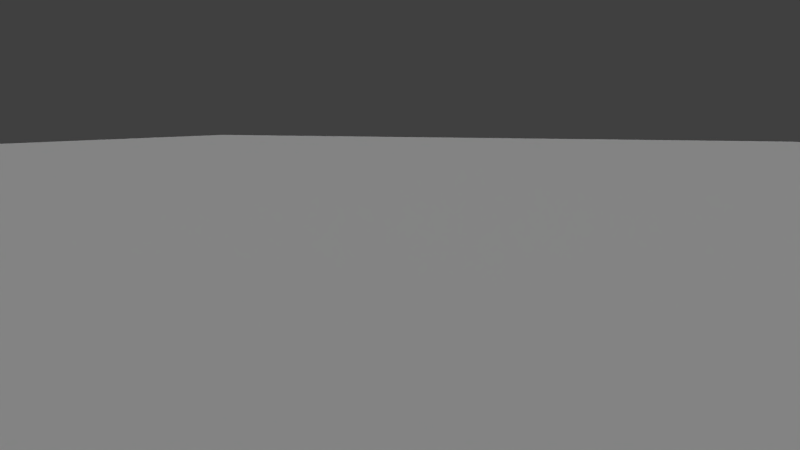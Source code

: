 # Source: platform-and-container.blend  (saved by Blender 2.76.0; exported with 4.5.12 LTS)
import bpy
from mathutils import Matrix  # noqa: F401  (used for matrix-valued properties, if any)

bpy.ops.wm.read_factory_settings(use_empty=True)
scene = bpy.context.scene
scene.name = 'Scene'

# ---- collections
col_collection_1 = bpy.data.collections.new('Collection 1'); scene.collection.children.link(col_collection_1)

# ---- materials (node trees are filled in below, after node groups)
mat_material_002 = bpy.data.materials.new('Material.002')
mat_material_002.alpha_threshold = 0.0
mat_material_002.use_transparent_shadow = False
mat_material_002.roughness = 0.5
mat_green_glow = bpy.data.materials.new('Green glow')
mat_green_glow.alpha_threshold = 0.0
mat_green_glow.use_transparent_shadow = False
mat_green_glow.diffuse_color = (0.01642, 0.8, 0.0, 1.0)
mat_green_glow.roughness = 0.5
mat_material_001 = bpy.data.materials.new('Material.001')
mat_material_001.alpha_threshold = 0.0
mat_material_001.use_transparent_shadow = False
mat_material_001.roughness = 0.5
mat_metal = bpy.data.materials.new('Metal')
mat_metal.alpha_threshold = 0.0
mat_metal.use_transparent_shadow = False
mat_metal.diffuse_color = (0.1257, 0.0, 0.8, 1.0)
mat_metal.roughness = 0.5
mat_metal.specular_intensity = 1.0

# ---- material node trees

# ---- world
world_world = bpy.data.worlds.new('World'); scene.world = world_world
world_world.color = (0.05088, 0.05088, 0.05088)
world_world.use_sun_shadow = False
world_world.sun_shadow_jitter_overblur = 0.0
world_world.cycles.sampling_method = 'MANUAL'
world_world.cycles.sample_map_resolution = 256

# ---- cameras
cam_camera = bpy.data.cameras.new('Camera')
cam_camera.clip_end = 100.0
cam_camera.lens = 35.0
cam_camera.sensor_width = 32.0
cam_camera.sensor_height = 18.0
cam_camera.ortho_scale = 7.314
cam_camera.dof.focus_distance = 0.0
cam_camera.dof.aperture_fstop = 128.0

# ---- lights
light_point_002 = bpy.data.lights.new('Point.002', 'POINT')
light_point_002.transmission_factor = 0.0
light_point_002.energy = 100.0
light_point_002.shadow_buffer_clip_start = 0.5
light_point_002.shadow_soft_size = 0.1
light_point_002.shadow_maximum_resolution = 0.006
light_point_002.use_absolute_resolution = True
light_point_002.cycles.use_multiple_importance_sampling = False
light_point_001 = bpy.data.lights.new('Point.001', 'POINT')
light_point_001.transmission_factor = 0.0
light_point_001.energy = 100.0
light_point_001.shadow_buffer_clip_start = 0.5
light_point_001.shadow_soft_size = 0.1
light_point_001.shadow_maximum_resolution = 0.006
light_point_001.use_absolute_resolution = True
light_point_001.cycles.use_multiple_importance_sampling = False
light_sun = bpy.data.lights.new('Sun', 'SUN')
light_sun.transmission_factor = 0.0
light_sun.angle = 0.1993
light_sun.energy = 1.0
light_sun.shadow_buffer_clip_start = 0.5
light_sun.shadow_soft_size = 0.1
light_sun.shadow_cascade_max_distance = 1000.0
light_sun.cycles.use_multiple_importance_sampling = False

# ---- meshes
me_sphere_001 = bpy.data.meshes.new('Sphere.001')
me_sphere_001.from_pydata([(-0.1951, 0.0, 0.9808), (-0.3827, 0.0, 0.9239), (-0.5556, 0.0, 0.8315), (-0.7071, 0.0, 0.7071), (-0.8315, 0.0, 0.5556), (-0.9239, 0.0, 0.3827), (-0.9808, 0.0, 0.1951), (-1.0, 0.0, 7.55e-08), (-0.1913, 0.03806, 0.9808), (-0.3753, 0.07466, 0.9239), (-0.5449, 0.1084, 0.8315), (-0.6935, 0.1379, 0.7071), (-0.8155, 0.1622, 0.5556), (-0.9061, 0.1802, 0.3827), (-0.9619, 0.1913, 0.1951), (-0.9808, 0.1951, 7.55e-08), (-0.1802, 0.07466, 0.9808), (-0.3536, 0.1464, 0.9239), (-0.5133, 0.2126, 0.8315), (-0.6533, 0.2706, 0.7071), (-0.7682, 0.3182, 0.5556), (-0.8536, 0.3536, 0.3827), (-0.9061, 0.3753, 0.1951), (-0.9239, 0.3827, 7.55e-08), (-0.1622, 0.1084, 0.9808), (-0.3182, 0.2126, 0.9239), (-0.4619, 0.3087, 0.8315), (-0.5879, 0.3928, 0.7071), (-0.6913, 0.4619, 0.5556), (-0.7682, 0.5133, 0.3827), (-0.8155, 0.5449, 0.1951), (-0.8315, 0.5556, 7.55e-08), (-0.1379, 0.1379, 0.9808), (-0.2706, 0.2706, 0.9239), (-0.3928, 0.3928, 0.8315), (-0.5, 0.5, 0.7071), (-0.5879, 0.5879, 1.056), (-0.6533, 0.6533, 0.8827), (-0.6935, 0.6935, 0.1951), (-0.7071, 0.7071, 7.55e-08), (-0.1084, 0.1622, 0.9808), (-0.2126, 0.3182, 0.9239), (-0.3087, 0.4619, 0.8315), (-0.3928, 0.5879, 0.7071), (-0.4619, 0.6913, 1.056), (-0.5133, 0.7682, 0.8827), (-0.5449, 0.8155, 0.1951), (-0.5556, 0.8315, 7.55e-08), (-0.07466, 0.1802, 0.9808), (-0.1464, 0.3536, 0.9239), (-0.2126, 0.5133, 0.8315), (-0.2706, 0.6533, 0.7071), (-0.3182, 0.7682, 0.5556), (-0.3536, 0.8536, 0.3827), (-0.3753, 0.9061, 0.1951), (-0.3827, 0.9239, 7.55e-08), (-0.03806, 0.1913, 0.9808), (-0.07466, 0.3753, 0.9239), (-0.1084, 0.5449, 0.8315), (-0.1379, 0.6935, 0.7071), (-0.1622, 0.8155, 0.5556), (-0.1802, 0.9061, 0.3827), (-0.1913, 0.9619, 0.1951), (-0.1951, 0.9808, 7.55e-08), (3.266e-07, 0.1951, 0.9808), (3.192e-07, 0.3827, 0.9239), (3.117e-07, 0.5556, 0.8315), (3.192e-07, 0.7071, 0.7071), (3.341e-07, 0.8315, 0.5556), (2.745e-07, 0.9239, 0.3827), (3.937e-07, 0.9808, 0.1951), (3.788e-07, 1.0, 7.55e-08), (2.011e-07, -3.01e-07, 1.0)], [], [(3, 2, 10, 11), (4, 3, 11, 12), (5, 4, 12, 13), (6, 5, 13, 14), (7, 6, 14, 15), (1, 0, 8, 9), (2, 1, 9, 10), (10, 9, 17, 18), (11, 10, 18, 19), (12, 11, 19, 20), (13, 12, 20, 21), (14, 13, 21, 22), (15, 14, 22, 23), (9, 8, 16, 17), (22, 21, 29, 30), (23, 22, 30, 31), (17, 16, 24, 25), (18, 17, 25, 26), (19, 18, 26, 27), (20, 19, 27, 28), (21, 20, 28, 29), (26, 25, 33, 34), (27, 26, 34, 35), (28, 27, 35, 36), (29, 28, 36, 37), (30, 29, 37, 38), (31, 30, 38, 39), (25, 24, 32, 33), (38, 37, 45, 46), (39, 38, 46, 47), (33, 32, 40, 41), (34, 33, 41, 42), (35, 34, 42, 43), (36, 35, 43, 44), (37, 36, 44, 45), (43, 42, 50, 51), (44, 43, 51, 52), (45, 44, 52, 53), (46, 45, 53, 54), (47, 46, 54, 55), (41, 40, 48, 49), (42, 41, 49, 50), (55, 54, 62, 63), (49, 48, 56, 57), (50, 49, 57, 58), (51, 50, 58, 59), (52, 51, 59, 60), (53, 52, 60, 61), (54, 53, 61, 62), (60, 59, 67, 68), (61, 60, 68, 69), (62, 61, 69, 70), (63, 62, 70, 71), (57, 56, 64, 65), (58, 57, 65, 66), (59, 58, 66, 67), (0, 72, 8), (8, 72, 16), (16, 72, 24), (24, 72, 32), (32, 72, 40), (40, 72, 48), (48, 72, 56), (56, 72, 64)])
me_sphere_001.polygons.foreach_set('use_smooth', [True] * 64)
me_sphere_001.polygons.foreach_set('material_index', [0, 0, 0, 0, 1, 1, 1, 1, 0, 0, 0, 0, 1, 1, 0, 1, 1, 1, 0, 0, 0, 1, 0, 0, 0, 0, 1, 1, 0, 1, 1, 1, 0, 0, 0, 0, 0, 0, 0, 1, 1, 1, 1, 1, 1, 0, 0, 0, 0, 0, 0, 0, 1, 1, 1, 0, 0, 0, 0, 0, 0, 0, 0, 0])
me_sphere_001.materials.append(mat_material_002)
me_sphere_001.materials.append(mat_green_glow)
me_sphere_001.use_remesh_preserve_volume = False
me_sphere_001.use_remesh_preserve_attributes = False
me_sphere_001.use_mirror_vertex_groups = False
me_sphere_001.update()
me_sphere = bpy.data.meshes.new('Sphere')
me_sphere.from_pydata([(-1.0, 0.0, 3.775e-08), (-0.9808, 0.0, -0.09755), (-0.9239, 0.0, -0.1913), (-0.8315, 0.0, -0.2778), (-0.7071, 0.0, -0.3536), (-0.5556, 0.0, -0.4157), (-0.3827, 0.0, -0.4619), (-0.1951, 0.0, -0.4904), (3.258e-07, 0.0, -0.5), (-0.9808, 0.1951, 3.775e-08), (-0.9619, 0.1913, -0.09755), (-0.9061, 0.1802, -0.1913), (-0.8155, 0.1622, -0.2778), (-0.6935, 0.1379, -0.3536), (-0.5449, 0.1084, -0.4157), (-0.3753, 0.07466, -0.4619), (-0.1913, 0.03806, -0.4904), (-0.9239, 0.3827, 3.775e-08), (-0.9061, 0.3753, -0.09755), (-0.8536, 0.3536, -0.1913), (-0.7682, 0.3182, -0.2778), (-0.6533, 0.2706, -0.3536), (-0.5133, 0.2126, -0.4157), (-0.3536, 0.1464, -0.4619), (-0.1802, 0.07466, -0.4904), (-0.8315, 0.5556, 3.775e-08), (-0.8155, 0.5449, -0.09755), (-0.7682, 0.5133, -0.1913), (-0.6913, 0.4619, -0.2778), (-0.5879, 0.3928, -0.3536), (-0.4619, 0.3087, -0.4157), (-0.3182, 0.2126, -0.4619), (-0.1622, 0.1084, -0.4904), (-0.7071, 0.7071, 3.775e-08), (-0.6935, 0.6935, -0.09755), (-0.6533, 0.6533, -0.1913), (-0.5879, 0.5879, -0.2778), (-0.5, 0.5, -0.3536), (-0.3928, 0.3928, -0.4157), (-0.2706, 0.2706, -0.4619), (-0.1379, 0.1379, -0.4904), (-0.5556, 0.8315, 3.775e-08), (-0.5449, 0.8155, -0.09755), (-0.5133, 0.7682, -0.1913), (-0.4619, 0.6913, -0.2778), (-0.3928, 0.5879, -0.3536), (-0.3087, 0.4619, -0.4157), (-0.2126, 0.3182, -0.4619), (-0.1084, 0.1622, -0.4904), (-0.3827, 0.9239, 3.775e-08), (-0.3753, 0.9061, -0.09755), (-0.3536, 0.8536, -0.1913), (-0.3182, 0.7682, -0.2778), (-0.2706, 0.6533, -0.3536), (-0.2126, 0.5133, -0.4157), (-0.1464, 0.3536, -0.4619), (-0.07466, 0.1802, -0.4904), (-0.1951, 0.9808, 3.775e-08), (-0.1913, 0.9619, -0.09755), (-0.1802, 0.9061, -0.1913), (-0.1622, 0.8155, -0.2778), (-0.1379, 0.6935, -0.3536), (-0.1084, 0.5449, -0.4157), (-0.07466, 0.3753, -0.4619), (-0.03806, 0.1913, -0.4904), (3.788e-07, 1.0, 3.775e-08), (3.937e-07, 0.9808, -0.09755), (2.298e-07, 0.9239, -0.1913), (3.341e-07, 0.8315, -0.2778), (3.192e-07, 0.7071, -0.3536), (3.415e-07, 0.5556, -0.4157), (3.043e-07, 0.3827, -0.4619), (3.08e-07, 0.1951, -0.4904), (0.1951, 0.9808, 3.775e-08), (0.1913, 0.9619, -0.09755), (0.1802, 0.9061, -0.1913), (0.1622, 0.8155, -0.2778), (0.138, 0.6935, -0.3536), (0.1084, 0.5449, -0.4157), (0.07466, 0.3753, -0.4619), (0.03806, 0.1913, -0.4904), (0.3827, 0.9239, 3.775e-08), (0.3753, 0.9061, -0.09755), (0.3536, 0.8536, -0.1913), (0.3182, 0.7682, -0.2778), (0.2706, 0.6533, -0.3536), (0.2126, 0.5133, -0.4157), (0.1464, 0.3536, -0.4619), (0.07466, 0.1802, -0.4904), (0.5556, 0.8315, 3.775e-08), (0.5449, 0.8155, -0.09755), (0.5133, 0.7682, -0.1913), (0.4619, 0.6913, -0.2778), (0.3928, 0.5879, -0.3536), (0.3087, 0.4619, -0.4157), (0.2126, 0.3182, -0.4619), (0.1084, 0.1622, -0.4904), (0.7071, 0.7071, 3.775e-08), (0.6935, 0.6935, -0.09755), (0.6533, 0.6533, -0.1913), (0.5879, 0.5879, -0.2778), (0.5, 0.5, -0.3536), (0.3928, 0.3928, -0.4157), (0.2706, 0.2706, -0.4619), (0.138, 0.1379, -0.4904), (0.8315, 0.5556, 3.775e-08), (0.8155, 0.5449, -0.09755), (0.7682, 0.5133, -0.1913), (0.6913, 0.4619, -0.2778), (0.5879, 0.3928, -0.3536), (0.4619, 0.3087, -0.4157), (0.3182, 0.2126, -0.4619), (0.1622, 0.1084, -0.4904), (0.9239, 0.3827, 3.775e-08), (0.9061, 0.3753, -0.09755), (0.8536, 0.3536, -0.1913), (0.7682, 0.3182, -0.2778), (0.6533, 0.2706, -0.3536), (0.5133, 0.2126, -0.4157), (0.3536, 0.1464, -0.4619), (0.1802, 0.07466, -0.4904), (0.9808, 0.1951, 3.775e-08), (0.9619, 0.1913, -0.09755), (0.9061, 0.1802, -0.1913), (0.8155, 0.1622, -0.2778), (0.6935, 0.1379, -0.3536), (0.5449, 0.1084, -0.4157), (0.3753, 0.07466, -0.4619), (0.1913, 0.03806, -0.4904), (1.0, -1.003e-07, 3.775e-08), (0.9808, -8.544e-08, -0.09755), (0.9239, 6.357e-08, -0.1913), (0.8315, -8.544e-08, -0.2778), (0.7071, -2.584e-08, -0.3536), (0.5556, -1.094e-08, -0.4157), (0.3827, 3.964e-09, -0.4619), (0.1951, 3.964e-09, -0.4904), (0.9808, -0.1951, 3.775e-08), (0.9619, -0.1913, -0.09755), (0.9061, -0.1802, -0.1913), (0.8155, -0.1622, -0.2778), (0.6935, -0.1379, -0.3536), (0.5449, -0.1084, -0.4157), (0.3753, -0.07466, -0.4619), (0.1913, -0.03806, -0.4904), (0.9239, -0.3827, 3.775e-08), (0.9061, -0.3753, -0.09755), (0.8536, -0.3536, -0.1913), (0.7682, -0.3182, -0.2778), (0.6533, -0.2706, -0.3536), (0.5133, -0.2126, -0.4157), (0.3536, -0.1464, -0.4619), (0.1802, -0.07466, -0.4904), (0.8315, -0.5556, 3.775e-08), (0.8155, -0.5449, -0.09755), (0.7682, -0.5133, -0.1913), (0.6913, -0.4619, -0.2778), (0.5879, -0.3928, -0.3536), (0.4619, -0.3087, -0.4157), (0.3182, -0.2126, -0.4619), (0.1622, -0.1084, -0.4904), (0.7071, -0.7071, 3.775e-08), (0.6935, -0.6935, -0.09755), (0.6533, -0.6533, -0.1913), (0.5879, -0.5879, -0.2778), (0.5, -0.5, -0.3536), (0.3928, -0.3928, -0.4157), (0.2706, -0.2706, -0.4619), (0.1379, -0.1379, -0.4904), (0.5556, -0.8315, 3.775e-08), (0.5449, -0.8155, -0.09755), (0.5133, -0.7682, -0.1913), (0.4619, -0.6913, -0.2778), (0.3928, -0.5879, -0.3536), (0.3087, -0.4619, -0.4157), (0.2126, -0.3182, -0.4619), (0.1084, -0.1622, -0.4904), (0.3827, -0.9239, 3.775e-08), (0.3753, -0.9061, -0.09755), (0.3536, -0.8536, -0.1913), (0.3182, -0.7682, -0.2778), (0.2706, -0.6533, -0.3536), (0.2126, -0.5133, -0.4157), (0.1464, -0.3536, -0.4619), (0.07466, -0.1802, -0.4904), (0.1951, -0.9808, 3.775e-08), (0.1913, -0.9619, -0.09755), (0.1802, -0.9061, -0.1913), (0.1622, -0.8155, -0.2778), (0.1379, -0.6935, -0.3536), (0.1084, -0.5449, -0.4157), (0.07466, -0.3753, -0.4619), (0.03806, -0.1913, -0.4904), (1.404e-07, -1.0, 3.775e-08), (9.567e-08, -0.9808, -0.09755), (3.192e-07, -0.9239, -0.1913), (1.404e-07, -0.8315, -0.2778), (1.851e-07, -0.7071, -0.3536), (2.596e-07, -0.5556, -0.4157), (2.521e-07, -0.3827, -0.4619), (3.155e-07, -0.1951, -0.4904), (-0.1951, -0.9808, 3.775e-08), (-0.1913, -0.9619, -0.09755), (-0.1802, -0.9061, -0.1913), (-0.1622, -0.8155, -0.2778), (-0.1379, -0.6935, -0.3536), (-0.1084, -0.5449, -0.4157), (-0.07466, -0.3753, -0.4619), (-0.03806, -0.1913, -0.4904), (-0.3827, -0.9239, 3.775e-08), (-0.3753, -0.9061, -0.09755), (-0.3536, -0.8536, -0.1913), (-0.3182, -0.7682, -0.2778), (-0.2706, -0.6533, -0.3536), (-0.2126, -0.5133, -0.4157), (-0.1464, -0.3536, -0.4619), (-0.07466, -0.1802, -0.4904), (-0.5556, -0.8315, 3.775e-08), (-0.5449, -0.8155, -0.09755), (-0.5133, -0.7682, -0.1913), (-0.4619, -0.6913, -0.2778), (-0.3928, -0.5879, -0.3536), (-0.3087, -0.4619, -0.4157), (-0.2126, -0.3182, -0.4619), (-0.1084, -0.1622, -0.4904), (-0.7071, -0.7071, 3.775e-08), (-0.6935, -0.6935, -0.09755), (-0.6533, -0.6533, -0.1913), (-0.5879, -0.5879, -0.2778), (-0.5, -0.5, -0.3536), (-0.3928, -0.3928, -0.4157), (-0.2706, -0.2706, -0.4619), (-0.1379, -0.1379, -0.4904), (-0.8315, -0.5556, 3.775e-08), (-0.8155, -0.5449, -0.09755), (-0.7682, -0.5133, -0.1913), (-0.6913, -0.4619, -0.2778), (-0.5879, -0.3928, -0.3536), (-0.4619, -0.3087, -0.4157), (-0.3182, -0.2126, -0.4619), (-0.1622, -0.1084, -0.4904), (-0.9239, -0.3827, 3.775e-08), (-0.9061, -0.3753, -0.09755), (-0.8536, -0.3536, -0.1913), (-0.7682, -0.3182, -0.2778), (-0.6533, -0.2706, -0.3536), (-0.5133, -0.2126, -0.4157), (-0.3536, -0.1464, -0.4619), (-0.1802, -0.07466, -0.4904), (-0.9808, -0.1951, 3.775e-08), (-0.9619, -0.1913, -0.09755), (-0.9061, -0.1802, -0.1913), (-0.8155, -0.1622, -0.2778), (-0.6935, -0.1379, -0.3536), (-0.5449, -0.1084, -0.4157), (-0.3753, -0.07466, -0.4619), (-0.1913, -0.03806, -0.4904)], [], [(1, 0, 9, 10), (2, 1, 10, 11), (3, 2, 11, 12), (4, 3, 12, 13), (5, 4, 13, 14), (6, 5, 14, 15), (7, 6, 15, 16), (10, 9, 17, 18), (11, 10, 18, 19), (12, 11, 19, 20), (13, 12, 20, 21), (14, 13, 21, 22), (15, 14, 22, 23), (16, 15, 23, 24), (21, 20, 28, 29), (22, 21, 29, 30), (23, 22, 30, 31), (24, 23, 31, 32), (18, 17, 25, 26), (19, 18, 26, 27), (20, 19, 27, 28), (26, 25, 33, 34), (27, 26, 34, 35), (28, 27, 35, 36), (29, 28, 36, 37), (30, 29, 37, 38), (31, 30, 38, 39), (32, 31, 39, 40), (38, 37, 45, 46), (39, 38, 46, 47), (40, 39, 47, 48), (34, 33, 41, 42), (35, 34, 42, 43), (36, 35, 43, 44), (37, 36, 44, 45), (42, 41, 49, 50), (43, 42, 50, 51), (44, 43, 51, 52), (45, 44, 52, 53), (46, 45, 53, 54), (47, 46, 54, 55), (48, 47, 55, 56), (54, 53, 61, 62), (55, 54, 62, 63), (56, 55, 63, 64), (50, 49, 57, 58), (51, 50, 58, 59), (52, 51, 59, 60), (53, 52, 60, 61), (59, 58, 66, 67), (60, 59, 67, 68), (61, 60, 68, 69), (62, 61, 69, 70), (63, 62, 70, 71), (64, 63, 71, 72), (58, 57, 65, 66), (71, 70, 78, 79), (72, 71, 79, 80), (66, 65, 73, 74), (67, 66, 74, 75), (68, 67, 75, 76), (69, 68, 76, 77), (70, 69, 77, 78), (76, 75, 83, 84), (77, 76, 84, 85), (78, 77, 85, 86), (79, 78, 86, 87), (80, 79, 87, 88), (74, 73, 81, 82), (75, 74, 82, 83), (88, 87, 95, 96), (82, 81, 89, 90), (83, 82, 90, 91), (84, 83, 91, 92), (85, 84, 92, 93), (86, 85, 93, 94), (87, 86, 94, 95), (92, 91, 99, 100), (93, 92, 100, 101), (94, 93, 101, 102), (95, 94, 102, 103), (96, 95, 103, 104), (90, 89, 97, 98), (91, 90, 98, 99), (104, 103, 111, 112), (98, 97, 105, 106), (99, 98, 106, 107), (100, 99, 107, 108), (101, 100, 108, 109), (102, 101, 109, 110), (103, 102, 110, 111), (109, 108, 116, 117), (110, 109, 117, 118), (111, 110, 118, 119), (112, 111, 119, 120), (106, 105, 113, 114), (107, 106, 114, 115), (108, 107, 115, 116), (114, 113, 121, 122), (115, 114, 122, 123), (116, 115, 123, 124), (117, 116, 124, 125), (118, 117, 125, 126), (119, 118, 126, 127), (120, 119, 127, 128), (125, 124, 132, 133), (126, 125, 133, 134), (127, 126, 134, 135), (128, 127, 135, 136), (122, 121, 129, 130), (123, 122, 130, 131), (124, 123, 131, 132), (130, 129, 137, 138), (131, 130, 138, 139), (132, 131, 139, 140), (133, 132, 140, 141), (134, 133, 141, 142), (135, 134, 142, 143), (136, 135, 143, 144), (142, 141, 149, 150), (143, 142, 150, 151), (144, 143, 151, 152), (138, 137, 145, 146), (139, 138, 146, 147), (140, 139, 147, 148), (141, 140, 148, 149), (147, 146, 154, 155), (148, 147, 155, 156), (149, 148, 156, 157), (150, 149, 157, 158), (151, 150, 158, 159), (152, 151, 159, 160), (146, 145, 153, 154), (159, 158, 166, 167), (160, 159, 167, 168), (154, 153, 161, 162), (155, 154, 162, 163), (156, 155, 163, 164), (157, 156, 164, 165), (158, 157, 165, 166), (163, 162, 170, 171), (164, 163, 171, 172), (165, 164, 172, 173), (166, 165, 173, 174), (167, 166, 174, 175), (168, 167, 175, 176), (162, 161, 169, 170), (175, 174, 182, 183), (176, 175, 183, 184), (170, 169, 177, 178), (171, 170, 178, 179), (172, 171, 179, 180), (173, 172, 180, 181), (174, 173, 181, 182), (180, 179, 187, 188), (181, 180, 188, 189), (182, 181, 189, 190), (183, 182, 190, 191), (184, 183, 191, 192), (178, 177, 185, 186), (179, 178, 186, 187), (192, 191, 199, 200), (186, 185, 193, 194), (187, 186, 194, 195), (188, 187, 195, 196), (189, 188, 196, 197), (190, 189, 197, 198), (191, 190, 198, 199), (196, 195, 203, 204), (197, 196, 204, 205), (198, 197, 205, 206), (199, 198, 206, 207), (200, 199, 207, 208), (194, 193, 201, 202), (195, 194, 202, 203), (208, 207, 215, 216), (202, 201, 209, 210), (203, 202, 210, 211), (204, 203, 211, 212), (205, 204, 212, 213), (206, 205, 213, 214), (207, 206, 214, 215), (213, 212, 220, 221), (214, 213, 221, 222), (215, 214, 222, 223), (216, 215, 223, 224), (210, 209, 217, 218), (211, 210, 218, 219), (212, 211, 219, 220), (218, 217, 225, 226), (219, 218, 226, 227), (220, 219, 227, 228), (221, 220, 228, 229), (222, 221, 229, 230), (223, 222, 230, 231), (224, 223, 231, 232), (230, 229, 237, 238), (231, 230, 238, 239), (232, 231, 239, 240), (226, 225, 233, 234), (227, 226, 234, 235), (228, 227, 235, 236), (229, 228, 236, 237), (234, 233, 241, 242), (235, 234, 242, 243), (236, 235, 243, 244), (237, 236, 244, 245), (238, 237, 245, 246), (239, 238, 246, 247), (240, 239, 247, 248), (246, 245, 253, 254), (247, 246, 254, 255), (248, 247, 255, 256), (242, 241, 249, 250), (243, 242, 250, 251), (244, 243, 251, 252), (245, 244, 252, 253), (8, 7, 16), (8, 16, 24), (8, 24, 32), (8, 32, 40), (8, 40, 48), (8, 48, 56), (8, 56, 64), (8, 64, 72), (8, 72, 80), (8, 80, 88), (8, 88, 96), (8, 96, 104), (8, 104, 112), (8, 112, 120), (8, 120, 128), (8, 128, 136), (8, 136, 144), (8, 144, 152), (8, 152, 160), (8, 160, 168), (8, 168, 176), (8, 176, 184), (8, 184, 192), (8, 192, 200), (8, 200, 208), (8, 208, 216), (8, 216, 224), (8, 224, 232), (8, 232, 240), (8, 240, 248), (8, 248, 256), (251, 250, 1, 2), (252, 251, 2, 3), (253, 252, 3, 4), (254, 253, 4, 5), (255, 254, 5, 6), (256, 255, 6, 7), (8, 256, 7), (250, 249, 0, 1), (0, 249, 241, 233, 225, 217, 209, 201, 193, 185, 177, 169, 161, 153, 145, 137, 129, 121, 113, 105, 97, 89, 81, 73, 65, 57, 49, 41, 33, 25, 17, 9)])
me_sphere.polygons.foreach_set('material_index', [1, 1, 1, 1, 1, 1, 1, 1, 1, 1, 1, 1, 1, 1, 1, 1, 1, 1, 1, 1, 1, 1, 1, 1, 1, 1, 1, 1, 1, 1, 1, 1, 1, 1, 1, 1, 1, 1, 1, 1, 1, 1, 1, 1, 1, 1, 1, 1, 1, 1, 1, 1, 1, 1, 1, 1, 1, 1, 1, 1, 1, 1, 1, 1, 1, 1, 1, 1, 1, 1, 1, 1, 1, 1, 1, 1, 1, 1, 1, 1, 1, 1, 1, 1, 1, 1, 1, 1, 1, 1, 1, 1, 1, 1, 1, 1, 1, 1, 1, 1, 1, 1, 1, 1, 1, 1, 1, 1, 1, 1, 1, 1, 1, 1, 1, 1, 1, 1, 1, 1, 1, 1, 1, 1, 1, 1, 1, 1, 1, 1, 1, 1, 1, 1, 1, 1, 1, 1, 1, 1, 1, 1, 1, 1, 1, 1, 1, 1, 1, 1, 1, 1, 1, 1, 1, 1, 1, 1, 1, 1, 1, 1, 1, 1, 1, 1, 1, 1, 1, 1, 1, 1, 1, 1, 1, 1, 1, 1, 1, 1, 1, 1, 1, 1, 1, 1, 1, 1, 1, 1, 1, 1, 1, 1, 1, 1, 1, 1, 1, 1, 1, 1, 1, 1, 1, 1, 1, 1, 1, 1, 1, 1, 1, 1, 1, 1, 1, 1, 1, 1, 1, 1, 1, 1, 1, 1, 1, 1, 1, 1, 1, 1, 1, 1, 1, 1, 1, 1, 1, 1, 1, 1, 1, 1, 1, 1, 1, 1, 1, 1, 1, 1, 1, 1, 1, 1, 0])
me_sphere.materials.append(mat_material_001)
me_sphere.materials.append(mat_metal)
me_sphere.use_remesh_preserve_volume = False
me_sphere.use_remesh_preserve_attributes = False
me_sphere.use_mirror_vertex_groups = False
me_sphere.update()

# ---- objects
ob_point_001 = bpy.data.objects.new('Point.001', light_point_002)
ob_point = bpy.data.objects.new('Point', light_point_001)
ob_sun = bpy.data.objects.new('Sun', light_sun)
ob_sphere_001 = bpy.data.objects.new('Sphere.001', me_sphere_001)
ob_sphere = bpy.data.objects.new('Sphere', me_sphere)
ob_camera = bpy.data.objects.new('Camera', cam_camera)

# ---- transforms, parenting, visibility, modifiers, constraints
ob_point_001.location = (-6.605, -24.82, -5.675)
ob_point_001.lineart.crease_threshold = 0.0
ob_point.location = (-3.735, 0.1885, -15.35)
ob_point.lineart.crease_threshold = 0.0
ob_sun.location = (0.2283, 3.929, 11.97)
ob_sun.rotation_euler = (-0.4738, 0.613, -0.4888)
ob_sun.lineart.crease_threshold = 0.0
ob_sphere_001.location = (-2.245e-07, -4.444e-08, 5.054)
ob_sphere_001.rotation_euler = (4.467e-08, -3.54e-06, -4.581e-13)
ob_sphere_001.lineart.crease_threshold = 0.0
_m = ob_sphere_001.modifiers.new('Mirror', 'MIRROR')
_m.use_axis = (True, True, True)
_m = ob_sphere_001.modifiers.new('Decimate', 'DECIMATE')
_m.decimate_type = 'DISSOLVE'
_m.iterations = 1
_m.angle_limit = 0.1745
_m.use_dissolve_boundaries = True
_m.delimit = {'MATERIAL'}
_m = ob_sphere_001.modifiers.new('Collision', 'COLLISION')
ob_sphere.location = (0.0, 0.0, 0.0)
ob_sphere.scale = (10.0, 10.0, 10.0)
ob_sphere.lineart.crease_threshold = 0.0
_m = ob_sphere.modifiers.new('Decimate', 'DECIMATE')
_m.decimate_type = 'DISSOLVE'
_m.ratio = 0.1468
_m.iterations = 1
_m.angle_limit = 0.6056
_m.use_dissolve_boundaries = True
_m = ob_sphere.modifiers.new('Collision', 'COLLISION')
_m = ob_sphere.modifiers.new('Dynamic Paint', 'DYNAMIC_PAINT')
ob_camera.location = (-1.856, -5.641, 1.007)
ob_camera.rotation_euler = (1.403, 3.442e-07, -0.3178)
ob_camera.lock_rotations_4d = False
ob_camera.empty_display_type = 'ARROWS'
ob_camera.color = (0.0, 0.0, 0.0, 0.0)
ob_camera.display_type = 'WIRE'
ob_camera.lineart.crease_threshold = 0.0

# ---- collection membership
col_collection_1.objects.link(ob_point_001)
col_collection_1.objects.link(ob_point)
col_collection_1.objects.link(ob_sun)
col_collection_1.objects.link(ob_sphere_001)
col_collection_1.objects.link(ob_sphere)
col_collection_1.objects.link(ob_camera)

# ---- scene / render settings (as saved in the file)
scene.camera = ob_camera
scene.frame_start = 1; scene.frame_end = 250; scene.frame_set(32)
scene.render.engine = 'BLENDER_EEVEE_NEXT'
scene.render.resolution_percentage = 50
scene.render.dither_intensity = 0.0
scene.cycles.use_denoising = False
scene.cycles.samples = 10
scene.cycles.sampling_pattern = 'TABULATED_SOBOL'
scene.cycles.light_sampling_threshold = 0.0
scene.cycles.use_adaptive_sampling = False
scene.cycles.use_light_tree = False
scene.cycles.blur_glossy = 0.0
scene.cycles.pixel_filter_type = 'GAUSSIAN'
scene.cycles.sample_clamp_indirect = 0.0
scene.view_settings.view_transform = 'Standard'
bpy.context.view_layer.update()
